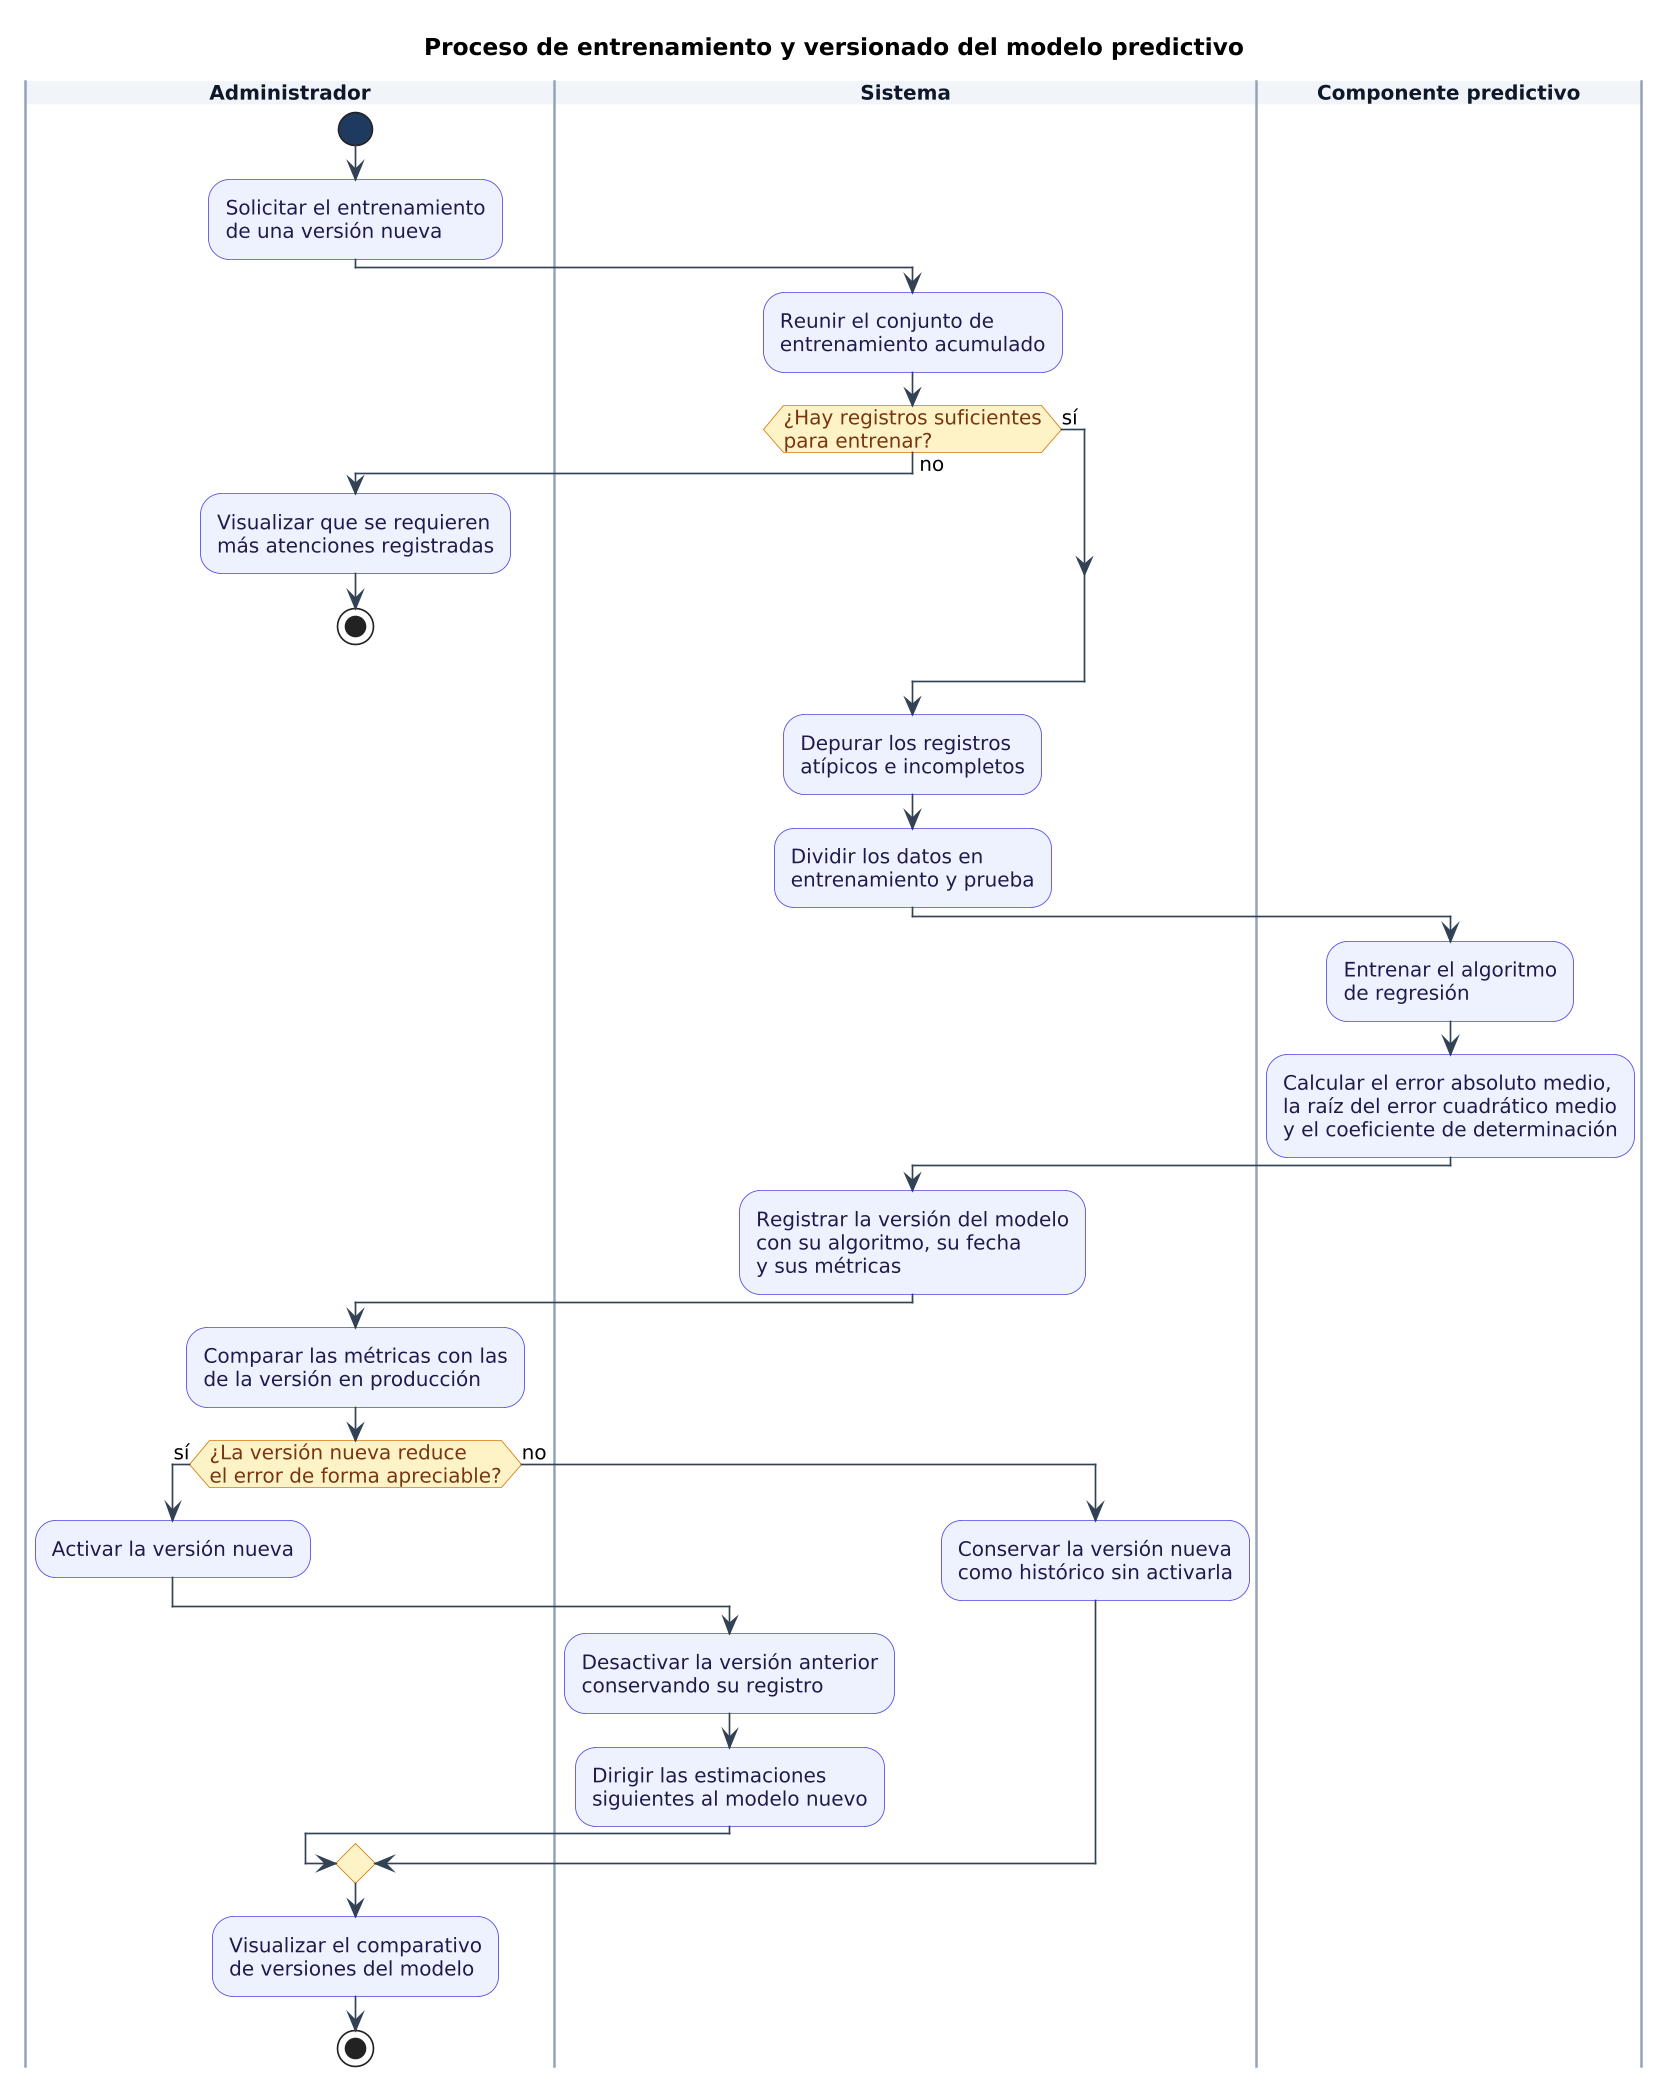

The diagram above was rendered by PlantUML. Its source (embedded in the PNG):
@startuml
title Proceso de entrenamiento y versionado del modelo predictivo

skinparam shadowing false
skinparam backgroundColor white
skinparam defaultFontName Arial
skinparam defaultFontSize 12
skinparam ArrowColor #334155
skinparam ActivityBackgroundColor #EEF2FF
skinparam ActivityBorderColor #4F46E5
skinparam ActivityFontColor #1E1B4B
skinparam ActivityDiamondBackgroundColor #FEF3C7
skinparam ActivityDiamondBorderColor #D97706
skinparam ActivityDiamondFontColor #78350F
skinparam ActivityStartColor #1F3A5F
skinparam ActivityEndColor #991B1B
skinparam NoteBackgroundColor #FFFBEB
skinparam NoteBorderColor #D97706
skinparam swimlaneBorderColor #94A3B8
skinparam swimlaneTitleBackgroundColor #F1F5F9
skinparam swimlaneTitleFontColor #0F172A
skinparam swimlaneTitleFontStyle bold
skinparam dpi 160

|Administrador|
start
:Solicitar el entrenamiento
de una versión nueva;
|Sistema|
:Reunir el conjunto de
entrenamiento acumulado;
if (¿Hay registros suficientes
para entrenar?) then (no)
  |Administrador|
  :Visualizar que se requieren
  más atenciones registradas;
  stop
else (sí)
endif
|Sistema|
:Depurar los registros
atípicos e incompletos;
:Dividir los datos en
entrenamiento y prueba;
|Componente predictivo|
:Entrenar el algoritmo
de regresión;
:Calcular el error absoluto medio,
la raíz del error cuadrático medio
y el coeficiente de determinación;
|Sistema|
:Registrar la versión del modelo
con su algoritmo, su fecha
y sus métricas;
|Administrador|
:Comparar las métricas con las
de la versión en producción;
if (¿La versión nueva reduce
el error de forma apreciable?) then (sí)
  :Activar la versión nueva;
  |Sistema|
  :Desactivar la versión anterior
  conservando su registro;
  :Dirigir las estimaciones
  siguientes al modelo nuevo;
else (no)
  |Sistema|
  :Conservar la versión nueva
  como histórico sin activarla;
endif
|Administrador|
|Administrador|
:Visualizar el comparativo
de versiones del modelo;
stop
@enduml